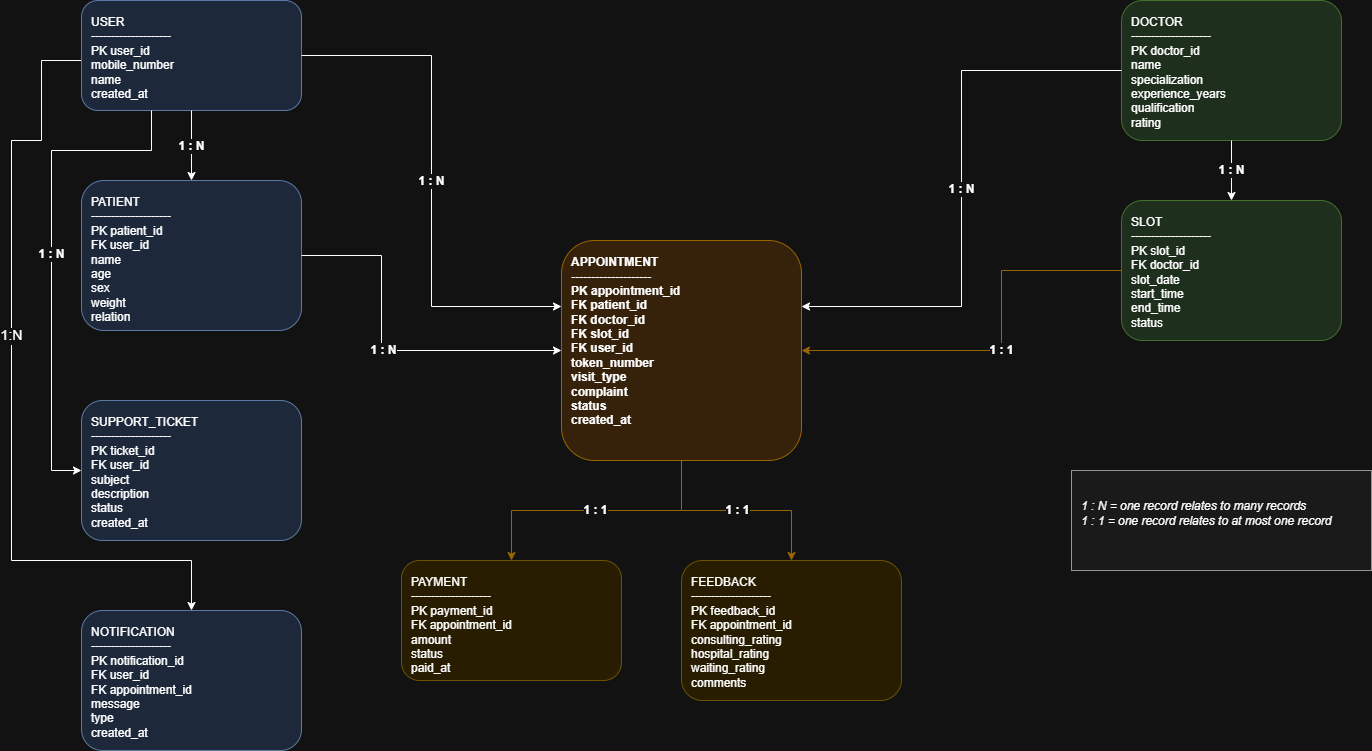

The diagram above was exported from draw.io. Its source (the exported page's mxGraphModel, read from the mxfile embedded in the PNG):
<mxGraphModel dx="2871" dy="753" grid="1" gridSize="10" guides="1" tooltips="1" connect="1" arrows="1" fold="1" page="1" pageScale="1" pageWidth="1400" pageHeight="1000" math="0" shadow="0">
  <root>
    <mxCell id="0" />
    <mxCell id="1" parent="0" />
    <mxCell id="AE79HkS_S7wjg8k3yue2-2" edge="1" parent="1" source="user" style="edgeStyle=orthogonalEdgeStyle;rounded=0;orthogonalLoop=1;jettySize=auto;html=1;exitX=0.25;exitY=1;exitDx=0;exitDy=0;entryX=0.5;entryY=0;entryDx=0;entryDy=0;" target="notification">
      <mxGeometry relative="1" as="geometry">
        <Array as="points">
          <mxPoint x="95" y="100" />
          <mxPoint y="100" />
          <mxPoint y="180" />
          <mxPoint x="-30" y="180" />
          <mxPoint x="-30" y="600" />
          <mxPoint x="150" y="600" />
        </Array>
        <mxPoint x="140" y="620" as="targetPoint" />
      </mxGeometry>
    </mxCell>
    <mxCell id="AE79HkS_S7wjg8k3yue2-3" connectable="0" parent="AE79HkS_S7wjg8k3yue2-2" style="edgeLabel;html=1;align=center;verticalAlign=middle;resizable=0;points=[];" value="&lt;div style=&quot;line-height: 140%;&quot;&gt;&lt;font style=&quot;font-size: 14px;&quot;&gt;1:N&lt;/font&gt;&lt;/div&gt;" vertex="1">
      <mxGeometry relative="1" x="-0.0057" y="-1" as="geometry">
        <mxPoint as="offset" />
      </mxGeometry>
    </mxCell>
    <mxCell id="user" parent="1" style="rounded=1;whiteSpace=wrap;html=1;align=left;spacingLeft=8;verticalAlign=top;spacingTop=8;fillColor=#dae8fc;strokeColor=#6c8ebf;" value="USER&#10;--------------------&#10;PK  user_id&#10;    mobile_number&#10;    name&#10;    created_at" vertex="1">
      <mxGeometry height="110" width="220" x="40" y="40" as="geometry" />
    </mxCell>
    <mxCell id="patient" parent="1" style="rounded=1;whiteSpace=wrap;html=1;align=left;spacingLeft=8;verticalAlign=top;spacingTop=8;fillColor=#dae8fc;strokeColor=#6c8ebf;" value="PATIENT&#10;--------------------&#10;PK  patient_id&#10;FK  user_id&#10;    name&#10;    age&#10;    sex&#10;    weight&#10;    relation" vertex="1">
      <mxGeometry height="150" width="220" x="40" y="220" as="geometry" />
    </mxCell>
    <mxCell id="support" parent="1" style="rounded=1;whiteSpace=wrap;html=1;align=left;spacingLeft=8;verticalAlign=top;spacingTop=8;fillColor=#dae8fc;strokeColor=#6c8ebf;" value="SUPPORT_TICKET&#10;--------------------&#10;PK  ticket_id&#10;FK  user_id&#10;    subject&#10;    description&#10;    status&#10;    created_at" vertex="1">
      <mxGeometry height="140" width="220" x="40" y="440" as="geometry" />
    </mxCell>
    <mxCell id="notification" parent="1" style="rounded=1;whiteSpace=wrap;html=1;align=left;spacingLeft=8;verticalAlign=top;spacingTop=8;fillColor=#dae8fc;strokeColor=#6c8ebf;" value="NOTIFICATION&#10;--------------------&#10;PK  notification_id&#10;FK  user_id&#10;FK  appointment_id&#10;    message&#10;    type&#10;    created_at" vertex="1">
      <mxGeometry height="140" width="220" x="40" y="650" as="geometry" />
    </mxCell>
    <mxCell id="doctor" parent="1" style="rounded=1;whiteSpace=wrap;html=1;align=left;spacingLeft=8;verticalAlign=top;spacingTop=8;fillColor=#d5e8d4;strokeColor=#82b366;" value="DOCTOR&#10;--------------------&#10;PK  doctor_id&#10;    name&#10;    specialization&#10;    experience_years&#10;    qualification&#10;    rating" vertex="1">
      <mxGeometry height="140" width="220" x="1080" y="40" as="geometry" />
    </mxCell>
    <mxCell id="slot" parent="1" style="rounded=1;whiteSpace=wrap;html=1;align=left;spacingLeft=8;verticalAlign=top;spacingTop=8;fillColor=#d5e8d4;strokeColor=#82b366;" value="SLOT&#10;--------------------&#10;PK  slot_id&#10;FK  doctor_id&#10;    slot_date&#10;    start_time&#10;    end_time&#10;    status" vertex="1">
      <mxGeometry height="140" width="220" x="1080" y="240" as="geometry" />
    </mxCell>
    <mxCell id="appointment" parent="1" style="rounded=1;whiteSpace=wrap;html=1;align=left;spacingLeft=8;verticalAlign=top;spacingTop=8;fillColor=#ffe6cc;strokeColor=#d79b00;fontStyle=1;" value="APPOINTMENT&#10;--------------------&#10;PK  appointment_id&#10;FK  patient_id&#10;FK  doctor_id&#10;FK  slot_id&#10;FK  user_id&#10;    token_number&#10;    visit_type&#10;    complaint&#10;    status&#10;    created_at" vertex="1">
      <mxGeometry height="220" width="240" x="520" y="280" as="geometry" />
    </mxCell>
    <mxCell id="payment" parent="1" style="rounded=1;whiteSpace=wrap;html=1;align=left;spacingLeft=8;verticalAlign=top;spacingTop=8;fillColor=#fff2cc;strokeColor=#d6b656;" value="PAYMENT&#10;--------------------&#10;PK  payment_id&#10;FK  appointment_id&#10;    amount&#10;    status&#10;    paid_at" vertex="1">
      <mxGeometry height="120" width="220" x="360" y="600" as="geometry" />
    </mxCell>
    <mxCell id="feedback" parent="1" style="rounded=1;whiteSpace=wrap;html=1;align=left;spacingLeft=8;verticalAlign=top;spacingTop=8;fillColor=#fff2cc;strokeColor=#d6b656;" value="FEEDBACK&#10;--------------------&#10;PK  feedback_id&#10;FK  appointment_id&#10;    consulting_rating&#10;    hospital_rating&#10;    waiting_rating&#10;    comments" vertex="1">
      <mxGeometry height="140" width="220" x="640" y="600" as="geometry" />
    </mxCell>
    <mxCell id="e1" edge="1" parent="1" source="user" style="edgeStyle=orthogonalEdgeStyle;rounded=0;html=1;fontSize=12;fontStyle=1;labelBackgroundColor=#ffffff;" target="patient" value="1 : N">
      <mxGeometry relative="1" as="geometry" />
    </mxCell>
    <mxCell id="e2" edge="1" parent="1" source="user" style="edgeStyle=orthogonalEdgeStyle;rounded=0;html=1;fontSize=12;fontStyle=1;labelBackgroundColor=#ffffff;" target="support" value="1 : N">
      <mxGeometry relative="1" as="geometry">
        <Array as="points">
          <mxPoint x="110" y="190" />
          <mxPoint x="10" y="190" />
          <mxPoint x="10" y="510" />
        </Array>
      </mxGeometry>
    </mxCell>
    <mxCell id="e4" edge="1" parent="1" source="user" style="edgeStyle=orthogonalEdgeStyle;rounded=0;html=1;fontSize=12;fontStyle=1;labelBackgroundColor=#ffffff;exitX=1;exitY=0.5;entryX=0;entryY=0.3;" target="appointment" value="1 : N">
      <mxGeometry relative="1" as="geometry" />
    </mxCell>
    <mxCell id="e5" edge="1" parent="1" source="patient" style="edgeStyle=orthogonalEdgeStyle;rounded=0;html=1;fontSize=12;fontStyle=1;labelBackgroundColor=#ffffff;" target="appointment" value="1 : N">
      <mxGeometry relative="1" as="geometry">
        <Array as="points">
          <mxPoint x="340" y="295" />
          <mxPoint x="340" y="390" />
        </Array>
      </mxGeometry>
    </mxCell>
    <mxCell id="e6" edge="1" parent="1" source="doctor" style="edgeStyle=orthogonalEdgeStyle;rounded=0;html=1;fontSize=12;fontStyle=1;labelBackgroundColor=#ffffff;" target="slot" value="1 : N">
      <mxGeometry relative="1" as="geometry" />
    </mxCell>
    <mxCell id="e7" edge="1" parent="1" source="doctor" style="edgeStyle=orthogonalEdgeStyle;rounded=0;html=1;fontSize=12;fontStyle=1;labelBackgroundColor=#ffffff;exitX=0;exitY=0.5;entryX=1;entryY=0.3;" target="appointment" value="1 : N">
      <mxGeometry relative="1" as="geometry" />
    </mxCell>
    <mxCell id="e8" edge="1" parent="1" source="slot" style="edgeStyle=orthogonalEdgeStyle;rounded=0;html=1;fontSize=12;fontStyle=1;labelBackgroundColor=#ffffff;strokeColor=#d79b00;" target="appointment" value="1 : 1">
      <mxGeometry relative="1" as="geometry">
        <Array as="points">
          <mxPoint x="960" y="310" />
          <mxPoint x="960" y="390" />
        </Array>
      </mxGeometry>
    </mxCell>
    <mxCell id="e9" edge="1" parent="1" source="appointment" style="edgeStyle=orthogonalEdgeStyle;rounded=0;html=1;fontSize=12;fontStyle=1;labelBackgroundColor=#ffffff;strokeColor=#d79b00;" target="payment" value="1 : 1">
      <mxGeometry relative="1" as="geometry" />
    </mxCell>
    <mxCell id="e10" edge="1" parent="1" source="appointment" style="edgeStyle=orthogonalEdgeStyle;rounded=0;html=1;fontSize=12;fontStyle=1;labelBackgroundColor=#ffffff;strokeColor=#d79b00;" target="feedback" value="1 : 1">
      <mxGeometry relative="1" as="geometry" />
    </mxCell>
    <mxCell id="legend" parent="1" style="rounded=0;whiteSpace=wrap;html=1;align=left;spacingLeft=8;verticalAlign=top;spacingTop=8;fillColor=#f5f5f5;strokeColor=#666666;fontStyle=2;" value="&lt;br&gt;1 : N  = one record relates to many records&lt;br&gt;1 : 1  = one record relates to at most one record" vertex="1">
      <mxGeometry height="100" width="300" x="1030" y="510" as="geometry" />
    </mxCell>
  </root>
</mxGraphModel>